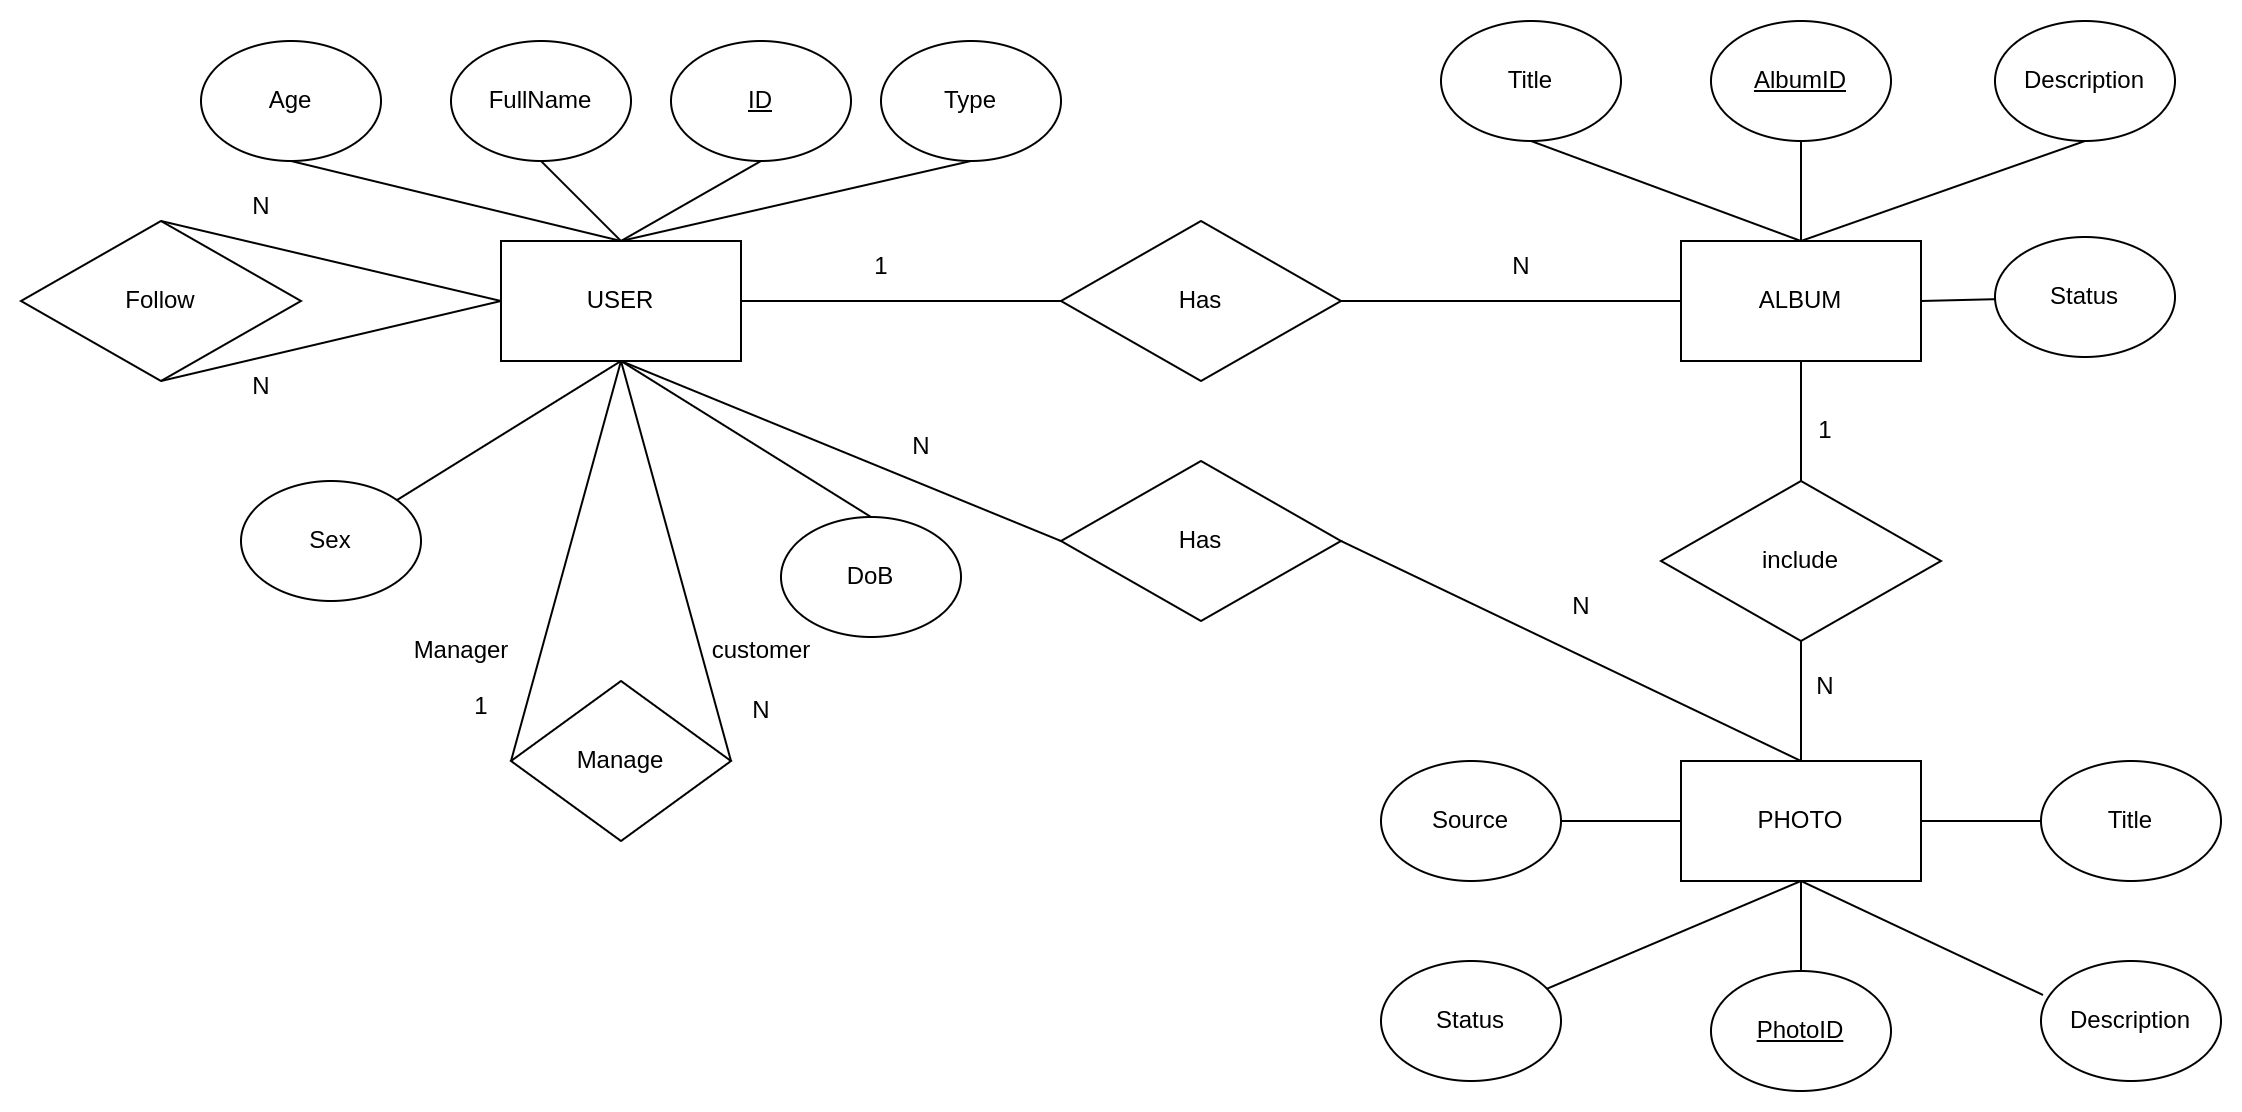

The diagram above was exported from draw.io. Its source (the exported page's mxGraphModel, read from the mxfile embedded in the PNG):
<mxGraphModel dx="2187" dy="775" grid="1" gridSize="10" guides="1" tooltips="1" connect="1" arrows="1" fold="1" page="1" pageScale="1" pageWidth="827" pageHeight="1169" math="0" shadow="0">
  <root>
    <mxCell id="0" />
    <mxCell id="1" parent="0" />
    <mxCell id="0ypdmD9z8l6cwMY-4Z8u-1" value="USER" style="rounded=0;whiteSpace=wrap;html=1;" parent="1" vertex="1">
      <mxGeometry x="150" y="190" width="120" height="60" as="geometry" />
    </mxCell>
    <mxCell id="0ypdmD9z8l6cwMY-4Z8u-2" value="PHOTO" style="rounded=0;whiteSpace=wrap;html=1;" parent="1" vertex="1">
      <mxGeometry x="740" y="450" width="120" height="60" as="geometry" />
    </mxCell>
    <mxCell id="0ypdmD9z8l6cwMY-4Z8u-3" value="ALBUM" style="rounded=0;whiteSpace=wrap;html=1;" parent="1" vertex="1">
      <mxGeometry x="740" y="190" width="120" height="60" as="geometry" />
    </mxCell>
    <mxCell id="0ypdmD9z8l6cwMY-4Z8u-4" value="&lt;u&gt;ID&lt;/u&gt;" style="ellipse;whiteSpace=wrap;html=1;" parent="1" vertex="1">
      <mxGeometry x="235" y="90" width="90" height="60" as="geometry" />
    </mxCell>
    <mxCell id="0ypdmD9z8l6cwMY-4Z8u-5" value="Type" style="ellipse;whiteSpace=wrap;html=1;" parent="1" vertex="1">
      <mxGeometry x="340" y="90" width="90" height="60" as="geometry" />
    </mxCell>
    <mxCell id="0ypdmD9z8l6cwMY-4Z8u-9" value="FullName" style="ellipse;whiteSpace=wrap;html=1;" parent="1" vertex="1">
      <mxGeometry x="125" y="90" width="90" height="60" as="geometry" />
    </mxCell>
    <mxCell id="0ypdmD9z8l6cwMY-4Z8u-10" value="Age" style="ellipse;whiteSpace=wrap;html=1;" parent="1" vertex="1">
      <mxGeometry y="90" width="90" height="60" as="geometry" />
    </mxCell>
    <mxCell id="0ypdmD9z8l6cwMY-4Z8u-11" value="DoB" style="ellipse;whiteSpace=wrap;html=1;" parent="1" vertex="1">
      <mxGeometry x="290" y="328" width="90" height="60" as="geometry" />
    </mxCell>
    <mxCell id="0ypdmD9z8l6cwMY-4Z8u-12" value="Sex" style="ellipse;whiteSpace=wrap;html=1;" parent="1" vertex="1">
      <mxGeometry x="20" y="310" width="90" height="60" as="geometry" />
    </mxCell>
    <mxCell id="0ypdmD9z8l6cwMY-4Z8u-13" value="" style="endArrow=none;html=1;rounded=0;exitX=0.5;exitY=0;exitDx=0;exitDy=0;entryX=0.5;entryY=1;entryDx=0;entryDy=0;" parent="1" source="0ypdmD9z8l6cwMY-4Z8u-1" target="0ypdmD9z8l6cwMY-4Z8u-5" edge="1">
      <mxGeometry width="50" height="50" relative="1" as="geometry">
        <mxPoint x="390" y="420" as="sourcePoint" />
        <mxPoint x="440" y="370" as="targetPoint" />
      </mxGeometry>
    </mxCell>
    <mxCell id="0ypdmD9z8l6cwMY-4Z8u-14" value="" style="endArrow=none;html=1;rounded=0;exitX=0.5;exitY=0;exitDx=0;exitDy=0;entryX=0.5;entryY=1;entryDx=0;entryDy=0;" parent="1" source="0ypdmD9z8l6cwMY-4Z8u-1" target="0ypdmD9z8l6cwMY-4Z8u-4" edge="1">
      <mxGeometry width="50" height="50" relative="1" as="geometry">
        <mxPoint x="220" y="200" as="sourcePoint" />
        <mxPoint x="315" y="150" as="targetPoint" />
      </mxGeometry>
    </mxCell>
    <mxCell id="0ypdmD9z8l6cwMY-4Z8u-15" value="" style="endArrow=none;html=1;rounded=0;exitX=0.5;exitY=0;exitDx=0;exitDy=0;entryX=0.5;entryY=1;entryDx=0;entryDy=0;" parent="1" source="0ypdmD9z8l6cwMY-4Z8u-1" target="0ypdmD9z8l6cwMY-4Z8u-9" edge="1">
      <mxGeometry width="50" height="50" relative="1" as="geometry">
        <mxPoint x="220" y="200" as="sourcePoint" />
        <mxPoint x="185" y="150" as="targetPoint" />
      </mxGeometry>
    </mxCell>
    <mxCell id="0ypdmD9z8l6cwMY-4Z8u-19" value="" style="endArrow=none;html=1;rounded=0;exitX=0.5;exitY=1;exitDx=0;exitDy=0;entryX=0.5;entryY=0;entryDx=0;entryDy=0;" parent="1" source="0ypdmD9z8l6cwMY-4Z8u-1" target="0ypdmD9z8l6cwMY-4Z8u-11" edge="1">
      <mxGeometry width="50" height="50" relative="1" as="geometry">
        <mxPoint x="250" y="230" as="sourcePoint" />
        <mxPoint x="215" y="180" as="targetPoint" />
      </mxGeometry>
    </mxCell>
    <mxCell id="0ypdmD9z8l6cwMY-4Z8u-20" value="" style="endArrow=none;html=1;rounded=0;" parent="1" target="0ypdmD9z8l6cwMY-4Z8u-12" edge="1">
      <mxGeometry width="50" height="50" relative="1" as="geometry">
        <mxPoint x="210" y="250" as="sourcePoint" />
        <mxPoint x="225" y="190" as="targetPoint" />
      </mxGeometry>
    </mxCell>
    <mxCell id="0ypdmD9z8l6cwMY-4Z8u-21" value="Title" style="ellipse;whiteSpace=wrap;html=1;" parent="1" vertex="1">
      <mxGeometry x="920" y="450" width="90" height="60" as="geometry" />
    </mxCell>
    <mxCell id="0ypdmD9z8l6cwMY-4Z8u-22" value="&lt;u&gt;PhotoID&lt;/u&gt;" style="ellipse;whiteSpace=wrap;html=1;" parent="1" vertex="1">
      <mxGeometry x="755" y="555" width="90" height="60" as="geometry" />
    </mxCell>
    <mxCell id="0ypdmD9z8l6cwMY-4Z8u-23" value="Status" style="ellipse;whiteSpace=wrap;html=1;" parent="1" vertex="1">
      <mxGeometry x="590" y="550" width="90" height="60" as="geometry" />
    </mxCell>
    <mxCell id="0ypdmD9z8l6cwMY-4Z8u-24" value="Description" style="ellipse;whiteSpace=wrap;html=1;" parent="1" vertex="1">
      <mxGeometry x="920" y="550" width="90" height="60" as="geometry" />
    </mxCell>
    <mxCell id="0ypdmD9z8l6cwMY-4Z8u-29" value="Has" style="rhombus;whiteSpace=wrap;html=1;" parent="1" vertex="1">
      <mxGeometry x="430" y="180" width="140" height="80" as="geometry" />
    </mxCell>
    <mxCell id="0ypdmD9z8l6cwMY-4Z8u-30" value="" style="endArrow=none;html=1;rounded=0;exitX=1;exitY=0.5;exitDx=0;exitDy=0;" parent="1" source="0ypdmD9z8l6cwMY-4Z8u-1" target="0ypdmD9z8l6cwMY-4Z8u-29" edge="1">
      <mxGeometry width="50" height="50" relative="1" as="geometry">
        <mxPoint x="390" y="420" as="sourcePoint" />
        <mxPoint x="440" y="370" as="targetPoint" />
      </mxGeometry>
    </mxCell>
    <mxCell id="0ypdmD9z8l6cwMY-4Z8u-36" value="Source" style="ellipse;whiteSpace=wrap;html=1;" parent="1" vertex="1">
      <mxGeometry x="590" y="450" width="90" height="60" as="geometry" />
    </mxCell>
    <mxCell id="0ypdmD9z8l6cwMY-4Z8u-40" value="Title" style="ellipse;whiteSpace=wrap;html=1;" parent="1" vertex="1">
      <mxGeometry x="620" y="80" width="90" height="60" as="geometry" />
    </mxCell>
    <mxCell id="0ypdmD9z8l6cwMY-4Z8u-41" value="Description" style="ellipse;whiteSpace=wrap;html=1;" parent="1" vertex="1">
      <mxGeometry x="897" y="80" width="90" height="60" as="geometry" />
    </mxCell>
    <mxCell id="0ypdmD9z8l6cwMY-4Z8u-42" value="&lt;u&gt;AlbumID&lt;/u&gt;" style="ellipse;whiteSpace=wrap;html=1;" parent="1" vertex="1">
      <mxGeometry x="755" y="80" width="90" height="60" as="geometry" />
    </mxCell>
    <mxCell id="0ypdmD9z8l6cwMY-4Z8u-47" value="Status" style="ellipse;whiteSpace=wrap;html=1;" parent="1" vertex="1">
      <mxGeometry x="897" y="188" width="90" height="60" as="geometry" />
    </mxCell>
    <mxCell id="0ypdmD9z8l6cwMY-4Z8u-48" value="1" style="text;html=1;align=center;verticalAlign=middle;resizable=0;points=[];autosize=1;strokeColor=none;fillColor=none;" parent="1" vertex="1">
      <mxGeometry x="325" y="188" width="30" height="30" as="geometry" />
    </mxCell>
    <mxCell id="0ypdmD9z8l6cwMY-4Z8u-50" value="" style="endArrow=none;html=1;rounded=0;entryX=0;entryY=0.5;entryDx=0;entryDy=0;exitX=1;exitY=0.5;exitDx=0;exitDy=0;" parent="1" source="0ypdmD9z8l6cwMY-4Z8u-29" target="0ypdmD9z8l6cwMY-4Z8u-3" edge="1">
      <mxGeometry width="50" height="50" relative="1" as="geometry">
        <mxPoint x="610" y="310" as="sourcePoint" />
        <mxPoint x="660" y="260" as="targetPoint" />
      </mxGeometry>
    </mxCell>
    <mxCell id="0ypdmD9z8l6cwMY-4Z8u-51" value="N" style="text;html=1;align=center;verticalAlign=middle;resizable=0;points=[];autosize=1;strokeColor=none;fillColor=none;" parent="1" vertex="1">
      <mxGeometry x="645" y="188" width="30" height="30" as="geometry" />
    </mxCell>
    <mxCell id="0ypdmD9z8l6cwMY-4Z8u-53" value="" style="endArrow=none;html=1;rounded=0;exitX=0.5;exitY=0;exitDx=0;exitDy=0;entryX=0.5;entryY=1;entryDx=0;entryDy=0;" parent="1" source="0ypdmD9z8l6cwMY-4Z8u-3" target="0ypdmD9z8l6cwMY-4Z8u-41" edge="1">
      <mxGeometry width="50" height="50" relative="1" as="geometry">
        <mxPoint x="890" y="170" as="sourcePoint" />
        <mxPoint x="940" y="120" as="targetPoint" />
      </mxGeometry>
    </mxCell>
    <mxCell id="0ypdmD9z8l6cwMY-4Z8u-55" value="" style="endArrow=none;html=1;rounded=0;exitX=0.5;exitY=0;exitDx=0;exitDy=0;entryX=0.5;entryY=1;entryDx=0;entryDy=0;" parent="1" source="0ypdmD9z8l6cwMY-4Z8u-3" target="0ypdmD9z8l6cwMY-4Z8u-42" edge="1">
      <mxGeometry width="50" height="50" relative="1" as="geometry">
        <mxPoint x="810" y="200" as="sourcePoint" />
        <mxPoint x="952" y="150" as="targetPoint" />
      </mxGeometry>
    </mxCell>
    <mxCell id="0ypdmD9z8l6cwMY-4Z8u-56" value="" style="endArrow=none;html=1;rounded=0;exitX=0.5;exitY=0;exitDx=0;exitDy=0;entryX=0.5;entryY=1;entryDx=0;entryDy=0;" parent="1" source="0ypdmD9z8l6cwMY-4Z8u-3" target="0ypdmD9z8l6cwMY-4Z8u-40" edge="1">
      <mxGeometry width="50" height="50" relative="1" as="geometry">
        <mxPoint x="820" y="210" as="sourcePoint" />
        <mxPoint x="962" y="160" as="targetPoint" />
      </mxGeometry>
    </mxCell>
    <mxCell id="0ypdmD9z8l6cwMY-4Z8u-57" value="" style="endArrow=none;html=1;rounded=0;" parent="1" target="0ypdmD9z8l6cwMY-4Z8u-47" edge="1">
      <mxGeometry width="50" height="50" relative="1" as="geometry">
        <mxPoint x="860" y="220" as="sourcePoint" />
        <mxPoint x="972" y="170" as="targetPoint" />
      </mxGeometry>
    </mxCell>
    <mxCell id="0ypdmD9z8l6cwMY-4Z8u-58" value="" style="endArrow=none;html=1;rounded=0;exitX=0.5;exitY=1;exitDx=0;exitDy=0;entryX=0.5;entryY=0;entryDx=0;entryDy=0;" parent="1" source="0ypdmD9z8l6cwMY-4Z8u-2" target="0ypdmD9z8l6cwMY-4Z8u-22" edge="1">
      <mxGeometry width="50" height="50" relative="1" as="geometry">
        <mxPoint x="840" y="230" as="sourcePoint" />
        <mxPoint x="800" y="550" as="targetPoint" />
      </mxGeometry>
    </mxCell>
    <mxCell id="0ypdmD9z8l6cwMY-4Z8u-59" value="" style="endArrow=none;html=1;rounded=0;exitX=1;exitY=0.5;exitDx=0;exitDy=0;entryX=0;entryY=0.5;entryDx=0;entryDy=0;" parent="1" source="0ypdmD9z8l6cwMY-4Z8u-2" target="0ypdmD9z8l6cwMY-4Z8u-21" edge="1">
      <mxGeometry width="50" height="50" relative="1" as="geometry">
        <mxPoint x="850" y="240" as="sourcePoint" />
        <mxPoint x="992" y="190" as="targetPoint" />
      </mxGeometry>
    </mxCell>
    <mxCell id="0ypdmD9z8l6cwMY-4Z8u-60" value="" style="endArrow=none;html=1;rounded=0;exitX=0;exitY=0.5;exitDx=0;exitDy=0;entryX=1;entryY=0.5;entryDx=0;entryDy=0;" parent="1" source="0ypdmD9z8l6cwMY-4Z8u-2" target="0ypdmD9z8l6cwMY-4Z8u-36" edge="1">
      <mxGeometry width="50" height="50" relative="1" as="geometry">
        <mxPoint x="860" y="250" as="sourcePoint" />
        <mxPoint x="1002" y="200" as="targetPoint" />
      </mxGeometry>
    </mxCell>
    <mxCell id="0ypdmD9z8l6cwMY-4Z8u-61" value="" style="endArrow=none;html=1;rounded=0;exitX=0.5;exitY=1;exitDx=0;exitDy=0;entryX=0.011;entryY=0.283;entryDx=0;entryDy=0;entryPerimeter=0;" parent="1" source="0ypdmD9z8l6cwMY-4Z8u-2" target="0ypdmD9z8l6cwMY-4Z8u-24" edge="1">
      <mxGeometry width="50" height="50" relative="1" as="geometry">
        <mxPoint x="870" y="260" as="sourcePoint" />
        <mxPoint x="1012" y="210" as="targetPoint" />
      </mxGeometry>
    </mxCell>
    <mxCell id="0ypdmD9z8l6cwMY-4Z8u-62" value="" style="endArrow=none;html=1;rounded=0;" parent="1" target="0ypdmD9z8l6cwMY-4Z8u-23" edge="1">
      <mxGeometry width="50" height="50" relative="1" as="geometry">
        <mxPoint x="800" y="510" as="sourcePoint" />
        <mxPoint x="1022" y="220" as="targetPoint" />
      </mxGeometry>
    </mxCell>
    <mxCell id="0ypdmD9z8l6cwMY-4Z8u-63" value="include" style="rhombus;whiteSpace=wrap;html=1;" parent="1" vertex="1">
      <mxGeometry x="730" y="310" width="140" height="80" as="geometry" />
    </mxCell>
    <mxCell id="0ypdmD9z8l6cwMY-4Z8u-64" value="" style="endArrow=none;html=1;rounded=0;entryX=0.5;entryY=1;entryDx=0;entryDy=0;exitX=0.5;exitY=0;exitDx=0;exitDy=0;" parent="1" source="0ypdmD9z8l6cwMY-4Z8u-63" target="0ypdmD9z8l6cwMY-4Z8u-3" edge="1">
      <mxGeometry width="50" height="50" relative="1" as="geometry">
        <mxPoint x="710" y="320" as="sourcePoint" />
        <mxPoint x="760" y="270" as="targetPoint" />
      </mxGeometry>
    </mxCell>
    <mxCell id="0ypdmD9z8l6cwMY-4Z8u-66" value="" style="endArrow=none;html=1;rounded=0;entryX=0.5;entryY=1;entryDx=0;entryDy=0;" parent="1" source="0ypdmD9z8l6cwMY-4Z8u-2" target="0ypdmD9z8l6cwMY-4Z8u-63" edge="1">
      <mxGeometry width="50" height="50" relative="1" as="geometry">
        <mxPoint x="810" y="300" as="sourcePoint" />
        <mxPoint x="810" y="260" as="targetPoint" />
      </mxGeometry>
    </mxCell>
    <mxCell id="0ypdmD9z8l6cwMY-4Z8u-69" value="1" style="text;html=1;align=center;verticalAlign=middle;resizable=0;points=[];autosize=1;strokeColor=none;fillColor=none;" parent="1" vertex="1">
      <mxGeometry x="797" y="270" width="30" height="30" as="geometry" />
    </mxCell>
    <mxCell id="0ypdmD9z8l6cwMY-4Z8u-70" value="N" style="text;html=1;align=center;verticalAlign=middle;resizable=0;points=[];autosize=1;strokeColor=none;fillColor=none;" parent="1" vertex="1">
      <mxGeometry x="797" y="398" width="30" height="30" as="geometry" />
    </mxCell>
    <mxCell id="0ypdmD9z8l6cwMY-4Z8u-71" value="Has" style="rhombus;whiteSpace=wrap;html=1;" parent="1" vertex="1">
      <mxGeometry x="430" y="300" width="140" height="80" as="geometry" />
    </mxCell>
    <mxCell id="0ypdmD9z8l6cwMY-4Z8u-72" value="" style="endArrow=none;html=1;rounded=0;exitX=0.5;exitY=1;exitDx=0;exitDy=0;entryX=0;entryY=0.5;entryDx=0;entryDy=0;" parent="1" source="0ypdmD9z8l6cwMY-4Z8u-1" target="0ypdmD9z8l6cwMY-4Z8u-71" edge="1">
      <mxGeometry width="50" height="50" relative="1" as="geometry">
        <mxPoint x="510" y="390" as="sourcePoint" />
        <mxPoint x="560" y="340" as="targetPoint" />
      </mxGeometry>
    </mxCell>
    <mxCell id="0ypdmD9z8l6cwMY-4Z8u-73" value="" style="endArrow=none;html=1;rounded=0;exitX=1;exitY=0.5;exitDx=0;exitDy=0;entryX=0.5;entryY=0;entryDx=0;entryDy=0;" parent="1" source="0ypdmD9z8l6cwMY-4Z8u-71" target="0ypdmD9z8l6cwMY-4Z8u-2" edge="1">
      <mxGeometry width="50" height="50" relative="1" as="geometry">
        <mxPoint x="220" y="260" as="sourcePoint" />
        <mxPoint x="440" y="350" as="targetPoint" />
      </mxGeometry>
    </mxCell>
    <mxCell id="0ypdmD9z8l6cwMY-4Z8u-75" value="N" style="text;html=1;align=center;verticalAlign=middle;resizable=0;points=[];autosize=1;strokeColor=none;fillColor=none;" parent="1" vertex="1">
      <mxGeometry x="675" y="358" width="30" height="30" as="geometry" />
    </mxCell>
    <mxCell id="0ypdmD9z8l6cwMY-4Z8u-76" value="N" style="text;html=1;align=center;verticalAlign=middle;resizable=0;points=[];autosize=1;strokeColor=none;fillColor=none;" parent="1" vertex="1">
      <mxGeometry x="345" y="278" width="30" height="30" as="geometry" />
    </mxCell>
    <mxCell id="u3ceR2E9Z7bon5p0Jcmb-1" value="Manage" style="rhombus;whiteSpace=wrap;html=1;" parent="1" vertex="1">
      <mxGeometry x="155" y="410" width="110" height="80" as="geometry" />
    </mxCell>
    <mxCell id="u3ceR2E9Z7bon5p0Jcmb-2" value="" style="endArrow=none;html=1;rounded=0;exitX=0;exitY=0.5;exitDx=0;exitDy=0;" parent="1" source="u3ceR2E9Z7bon5p0Jcmb-1" edge="1">
      <mxGeometry width="50" height="50" relative="1" as="geometry">
        <mxPoint x="400" y="420" as="sourcePoint" />
        <mxPoint x="210" y="250" as="targetPoint" />
      </mxGeometry>
    </mxCell>
    <mxCell id="u3ceR2E9Z7bon5p0Jcmb-3" value="" style="endArrow=none;html=1;rounded=0;exitX=1;exitY=0.5;exitDx=0;exitDy=0;entryX=0.5;entryY=1;entryDx=0;entryDy=0;" parent="1" source="u3ceR2E9Z7bon5p0Jcmb-1" target="0ypdmD9z8l6cwMY-4Z8u-1" edge="1">
      <mxGeometry width="50" height="50" relative="1" as="geometry">
        <mxPoint x="180" y="420" as="sourcePoint" />
        <mxPoint x="214" y="258" as="targetPoint" />
      </mxGeometry>
    </mxCell>
    <mxCell id="u3ceR2E9Z7bon5p0Jcmb-4" value="N" style="text;html=1;align=center;verticalAlign=middle;resizable=0;points=[];autosize=1;strokeColor=none;fillColor=none;" parent="1" vertex="1">
      <mxGeometry x="265" y="410" width="30" height="30" as="geometry" />
    </mxCell>
    <mxCell id="u3ceR2E9Z7bon5p0Jcmb-5" value="1" style="text;html=1;align=center;verticalAlign=middle;resizable=0;points=[];autosize=1;strokeColor=none;fillColor=none;" parent="1" vertex="1">
      <mxGeometry x="125" y="408" width="30" height="30" as="geometry" />
    </mxCell>
    <mxCell id="u3ceR2E9Z7bon5p0Jcmb-6" value="Manager" style="text;html=1;align=center;verticalAlign=middle;resizable=0;points=[];autosize=1;strokeColor=none;fillColor=none;" parent="1" vertex="1">
      <mxGeometry x="95" y="380" width="70" height="30" as="geometry" />
    </mxCell>
    <mxCell id="u3ceR2E9Z7bon5p0Jcmb-9" value="customer" style="text;html=1;align=center;verticalAlign=middle;resizable=0;points=[];autosize=1;strokeColor=none;fillColor=none;" parent="1" vertex="1">
      <mxGeometry x="245" y="380" width="70" height="30" as="geometry" />
    </mxCell>
    <mxCell id="vOUNo9B4SbmPHGGmhgNs-1" value="" style="endArrow=none;html=1;rounded=0;exitX=0.5;exitY=0;exitDx=0;exitDy=0;entryX=0.5;entryY=1;entryDx=0;entryDy=0;" edge="1" parent="1" source="0ypdmD9z8l6cwMY-4Z8u-1" target="0ypdmD9z8l6cwMY-4Z8u-10">
      <mxGeometry width="50" height="50" relative="1" as="geometry">
        <mxPoint x="220" y="200" as="sourcePoint" />
        <mxPoint x="180" y="160" as="targetPoint" />
      </mxGeometry>
    </mxCell>
    <mxCell id="vOUNo9B4SbmPHGGmhgNs-3" value="Follow" style="rhombus;whiteSpace=wrap;html=1;" vertex="1" parent="1">
      <mxGeometry x="-90" y="180" width="140" height="80" as="geometry" />
    </mxCell>
    <mxCell id="vOUNo9B4SbmPHGGmhgNs-4" value="" style="endArrow=none;html=1;rounded=0;exitX=0;exitY=0.5;exitDx=0;exitDy=0;entryX=0.5;entryY=0;entryDx=0;entryDy=0;" edge="1" parent="1" source="0ypdmD9z8l6cwMY-4Z8u-1" target="vOUNo9B4SbmPHGGmhgNs-3">
      <mxGeometry width="50" height="50" relative="1" as="geometry">
        <mxPoint x="220" y="200" as="sourcePoint" />
        <mxPoint x="55" y="160" as="targetPoint" />
      </mxGeometry>
    </mxCell>
    <mxCell id="vOUNo9B4SbmPHGGmhgNs-5" value="" style="endArrow=none;html=1;rounded=0;entryX=0.5;entryY=1;entryDx=0;entryDy=0;" edge="1" parent="1" target="vOUNo9B4SbmPHGGmhgNs-3">
      <mxGeometry width="50" height="50" relative="1" as="geometry">
        <mxPoint x="150" y="220" as="sourcePoint" />
        <mxPoint x="-10" y="190" as="targetPoint" />
      </mxGeometry>
    </mxCell>
    <mxCell id="vOUNo9B4SbmPHGGmhgNs-6" value="N" style="text;html=1;align=center;verticalAlign=middle;resizable=0;points=[];autosize=1;strokeColor=none;fillColor=none;" vertex="1" parent="1">
      <mxGeometry x="15" y="158" width="30" height="30" as="geometry" />
    </mxCell>
    <mxCell id="vOUNo9B4SbmPHGGmhgNs-8" value="N" style="text;html=1;align=center;verticalAlign=middle;resizable=0;points=[];autosize=1;strokeColor=none;fillColor=none;" vertex="1" parent="1">
      <mxGeometry x="15" y="248" width="30" height="30" as="geometry" />
    </mxCell>
  </root>
</mxGraphModel>